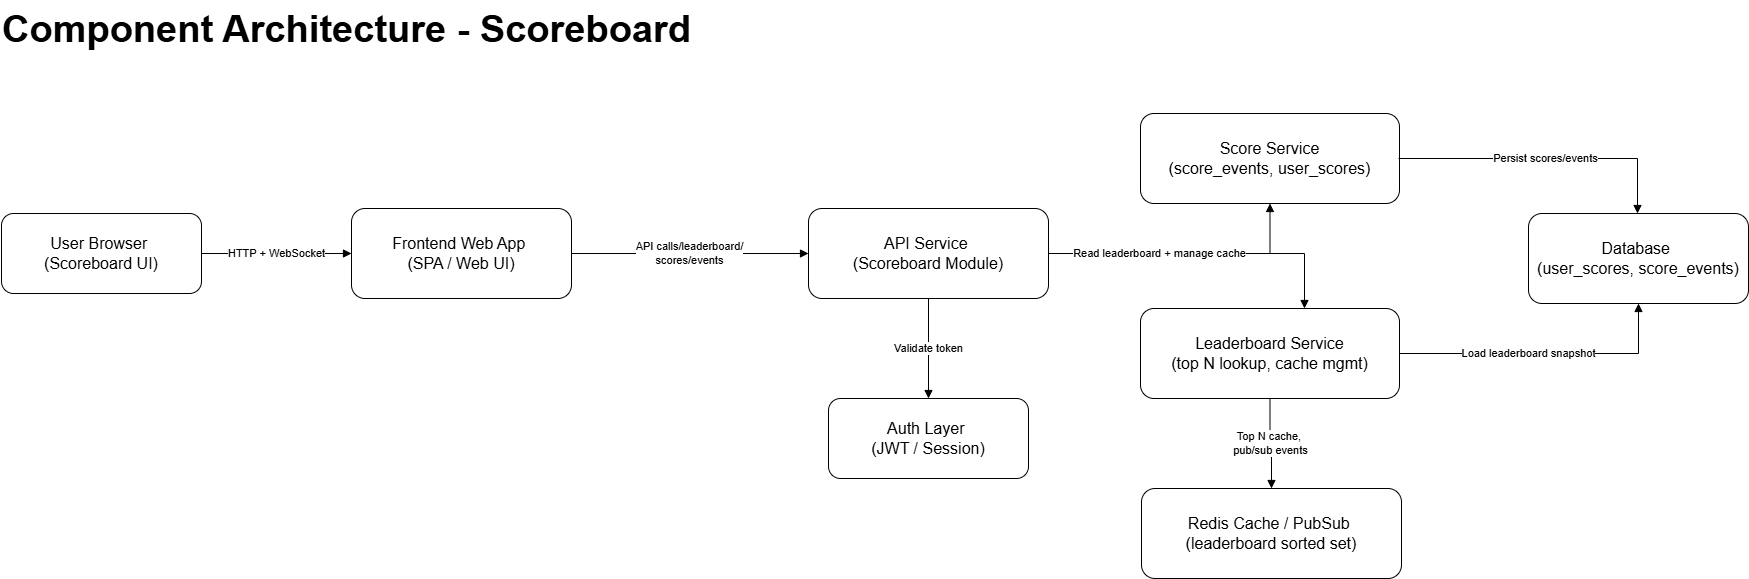

The diagram above was exported from draw.io. Its source (the exported page's mxGraphModel, read from the mxfile embedded in the PNG):
<mxGraphModel dx="1837" dy="1069" grid="1" gridSize="10" guides="1" tooltips="1" connect="1" arrows="1" fold="1" page="1" pageScale="1" pageWidth="1600" pageHeight="1200" math="0" shadow="0">
  <root>
    <mxCell id="0" />
    <mxCell id="1" parent="0" />
    <mxCell id="title" value="Component Architecture - Scoreboard" style="text;whiteSpace=wrap;html=1;fontStyle=1;fontSize=38;" parent="1" vertex="1">
      <mxGeometry x="42" y="35" width="737" height="40" as="geometry" />
    </mxCell>
    <mxCell id="c_user" value="User Browser&amp;nbsp;&lt;div&gt;(Scoreboard UI)&lt;/div&gt;" style="rounded=1;whiteSpace=wrap;html=1;shape=rectangle;strokeColor=#000000;fillColor=#FFFFFF;fontStyle=0;fontSize=16;" parent="1" vertex="1">
      <mxGeometry x="43" y="248" width="200" height="80" as="geometry" />
    </mxCell>
    <mxCell id="c_frontend" value="Frontend Web App&amp;nbsp;&lt;div&gt;(SPA / Web UI)&lt;/div&gt;" style="rounded=1;whiteSpace=wrap;html=1;shape=rectangle;strokeColor=#000000;fillColor=#FFFFFF;fontStyle=0;fontSize=16;" parent="1" vertex="1">
      <mxGeometry x="393" y="243" width="220" height="90" as="geometry" />
    </mxCell>
    <mxCell id="c_api" value="API Service&amp;nbsp;&lt;div&gt;(Scoreboard Module)&lt;/div&gt;" style="rounded=1;whiteSpace=wrap;html=1;shape=rectangle;strokeColor=#000000;fillColor=#FFFFFF;fontStyle=0;fontSize=16;" parent="1" vertex="1">
      <mxGeometry x="850" y="243" width="240" height="90" as="geometry" />
    </mxCell>
    <mxCell id="c_auth" value="Auth Layer&amp;nbsp;&lt;div&gt;(JWT / Session)&lt;/div&gt;" style="rounded=1;whiteSpace=wrap;html=1;shape=rectangle;strokeColor=#000000;fillColor=#FFFFFF;fontStyle=0;fontSize=16;" parent="1" vertex="1">
      <mxGeometry x="870" y="433" width="200" height="80" as="geometry" />
    </mxCell>
    <mxCell id="c_score" value="Score Service&lt;div&gt;(score_events, user_scores)&lt;/div&gt;" style="rounded=1;whiteSpace=wrap;html=1;shape=rectangle;strokeColor=#000000;fillColor=#FFFFFF;fontStyle=0;fontSize=16;" parent="1" vertex="1">
      <mxGeometry x="1182" y="148" width="259" height="90" as="geometry" />
    </mxCell>
    <mxCell id="c_leader" value="Leaderboard Service&lt;div&gt;(top N lookup, cache mgmt)&lt;/div&gt;" style="rounded=1;whiteSpace=wrap;html=1;shape=rectangle;strokeColor=#000000;fillColor=#FFFFFF;fontStyle=0;fontSize=16;" parent="1" vertex="1">
      <mxGeometry x="1182" y="343" width="259" height="90" as="geometry" />
    </mxCell>
    <mxCell id="c_db" value="Database&amp;nbsp;&lt;div&gt;(user_scores, score_events)&lt;/div&gt;" style="rounded=1;whiteSpace=wrap;html=1;shape=rectangle;strokeColor=#000000;fillColor=#FFFFFF;fontStyle=0;fontSize=16;" parent="1" vertex="1">
      <mxGeometry x="1570" y="248" width="220" height="90" as="geometry" />
    </mxCell>
    <mxCell id="c_redis" value="Redis Cache / PubSub&amp;nbsp;&lt;div&gt;(leaderboard sorted set)&lt;/div&gt;" style="rounded=1;whiteSpace=wrap;html=1;shape=rectangle;strokeColor=#000000;fillColor=#FFFFFF;fontStyle=0;fontSize=16;" parent="1" vertex="1">
      <mxGeometry x="1183" y="523" width="260" height="90" as="geometry" />
    </mxCell>
    <mxCell id="ce1" value="HTTP + WebSocket" style="endArrow=block;html=1;rounded=0;edgeStyle=orthogonalEdgeStyle;strokeColor=#000000" parent="1" source="c_user" target="c_frontend" edge="1">
      <mxGeometry relative="1" as="geometry" />
    </mxCell>
    <mxCell id="ce2" value="API calls/leaderboard/&lt;div&gt;scores/events&lt;/div&gt;" style="endArrow=block;html=1;rounded=0;edgeStyle=orthogonalEdgeStyle;strokeColor=#000000" parent="1" source="c_frontend" target="c_api" edge="1">
      <mxGeometry relative="1" as="geometry" />
    </mxCell>
    <mxCell id="ce3" value="Validate token" style="endArrow=block;html=1;rounded=0;edgeStyle=orthogonalEdgeStyle;strokeColor=#000000" parent="1" source="c_api" target="c_auth" edge="1">
      <mxGeometry relative="1" as="geometry" />
    </mxCell>
    <mxCell id="ce4" value="Score updates" style="endArrow=block;html=1;rounded=0;edgeStyle=orthogonalEdgeStyle;strokeColor=#000000" parent="1" source="c_api" target="c_score" edge="1">
      <mxGeometry relative="1" as="geometry" />
    </mxCell>
    <mxCell id="ce5" value="Read leaderboard + manage cache" style="endArrow=block;html=1;rounded=0;edgeStyle=orthogonalEdgeStyle;strokeColor=#000000" parent="1" edge="1">
      <mxGeometry x="-0.2862" relative="1" as="geometry">
        <mxPoint x="1090" y="288.0000000000002" as="sourcePoint" />
        <mxPoint x="1346" y="343" as="targetPoint" />
        <mxPoint as="offset" />
      </mxGeometry>
    </mxCell>
    <mxCell id="ce6" value="Persist scores/events" style="endArrow=block;html=1;rounded=0;edgeStyle=orthogonalEdgeStyle;strokeColor=#000000" parent="1" edge="1">
      <mxGeometry relative="1" as="geometry">
        <mxPoint x="1440" y="193.00000000000023" as="sourcePoint" />
        <mxPoint x="1679" y="248" as="targetPoint" />
      </mxGeometry>
    </mxCell>
    <mxCell id="ce7" value="Load leaderboard snapshot" style="endArrow=block;html=1;rounded=0;edgeStyle=orthogonalEdgeStyle;strokeColor=#000000" parent="1" source="c_leader" target="c_db" edge="1">
      <mxGeometry x="-0.1073" relative="1" as="geometry">
        <mxPoint as="offset" />
      </mxGeometry>
    </mxCell>
    <mxCell id="ce8" value="Top N cache,&amp;nbsp;&lt;div&gt;pub/sub events&lt;/div&gt;" style="endArrow=block;html=1;rounded=0;edgeStyle=orthogonalEdgeStyle;strokeColor=#000000" parent="1" source="c_leader" target="c_redis" edge="1">
      <mxGeometry relative="1" as="geometry" />
    </mxCell>
  </root>
</mxGraphModel>